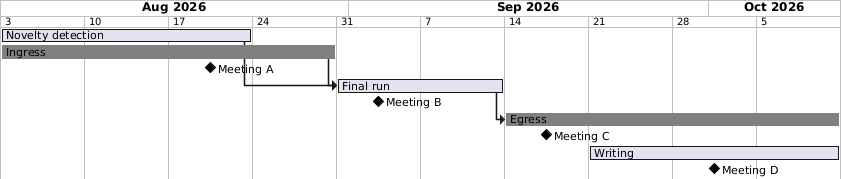

The diagram above was rendered by PlantUML. Its source (embedded in the PNG):
@startgantt

Project starts 2026-08-03

[Novelty detection] starts 2026-08-03
[Novelty detection] lasts 3 weeks

[Ingress] starts 2026-08-03
[Ingress] lasts 4 weeks
[Ingress] is colored in Gray

[Meeting A] happens 2026-08-20

[Final run] starts 2026-08-31
[Final run] lasts 2 weeks

[Meeting B] happens 2026-09-03

[Egress] starts 2026-09-14
[Egress] lasts 4 weeks
[Egress] is colored in Gray

[Meeting C] happens 2026-09-17

[Writing] starts 2026-09-21
[Writing] lasts 3 weeks

[Meeting D] happens 2026-10-01

[Novelty detection] --> [Final run]
[Ingress] --> [Final run]
[Final run] --> [Egress]


hide footbox
printscale weekly with calendar date zoom 3

@endgantt